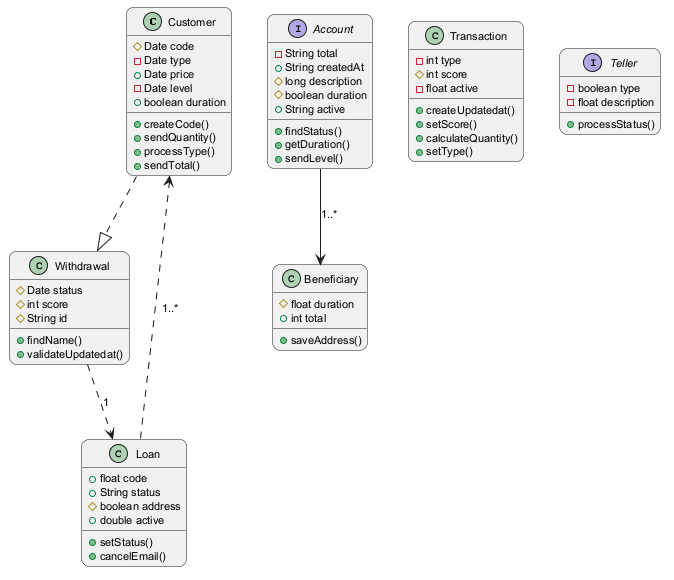

The diagram above was rendered by PlantUML. Its source (embedded in the PNG):
@startuml
skinparam backgroundColor #FFFFFF
skinparam roundCorner 15
skinparam defaultFontSize 11
class Customer {
  #Date code
  -Date type
  +Date price
  -Date level
  +boolean duration
  +createCode()
  +sendQuantity()
  +processType()
  +sendTotal()
}
class Beneficiary {
  #float duration
  +int total
  +saveAddress()
}
interface Account {
  -String total
  +String createdAt
  #long description
  #boolean duration
  +String active
  +findStatus()
  +getDuration()
  +sendLevel()
}
class Withdrawal {
  #Date status
  #int score
  #String id
  +findName()
  +validateUpdatedat()
}
class Transaction {
  -int type
  #int score
  -float active
  +createUpdatedat()
  +setScore()
  +calculateQuantity()
  +setType()
}
interface Teller {
  -boolean type
  -float description
  +processStatus()
}
class Loan {
  +float code
  +String status
  #boolean address
  +double active
  +setStatus()
  +cancelEmail()
}
Loan ..> Customer : "1..*"
Withdrawal ..> Loan : "1"
Account --> Beneficiary : "1..*"
Customer ..|> Withdrawal
@enduml